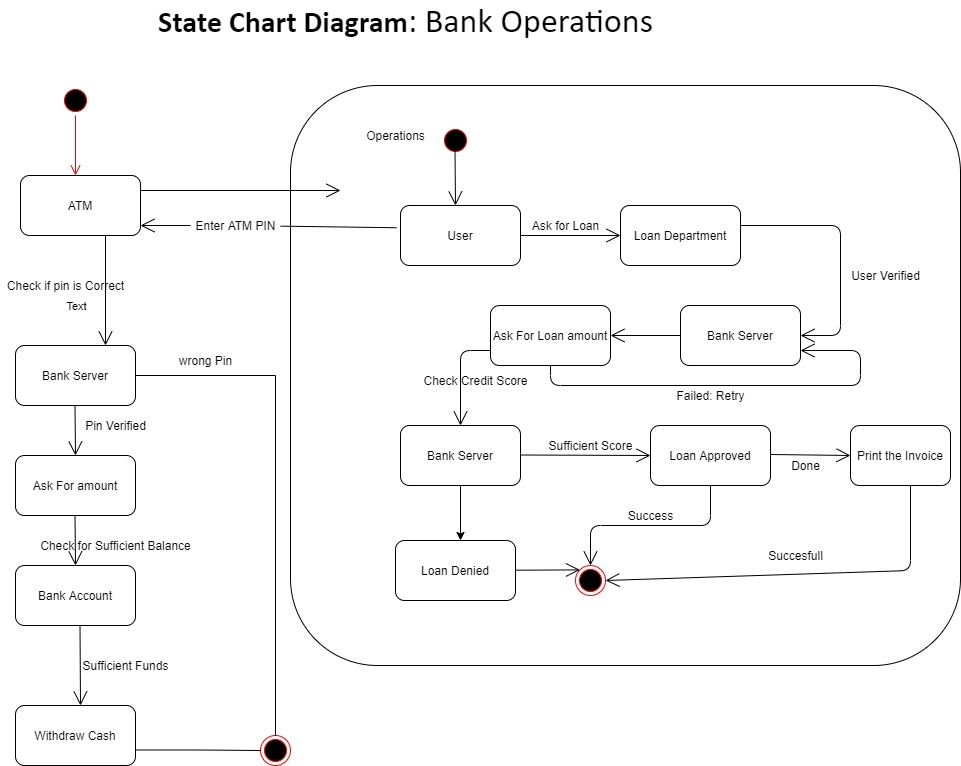

The diagram above was exported from draw.io. Its source (the exported page's mxGraphModel, read from the mxfile embedded in the PNG):
<mxGraphModel dx="1422" dy="727" grid="1" gridSize="10" guides="1" tooltips="1" connect="1" arrows="1" fold="1" page="1" pageScale="1" pageWidth="3300" pageHeight="4681" math="0" shadow="0">
  <root>
    <mxCell id="0" />
    <mxCell id="1" parent="0" />
    <mxCell id="rSDtrQqzJKgTFck8ZpD7-1" value="&lt;span style=&quot;font-family: &amp;#34;calibri&amp;#34;&quot;&gt;&lt;font&gt;&lt;b&gt;&lt;font style=&quot;font-size: 30px&quot;&gt;State Chart Diagram&lt;/font&gt;&lt;/b&gt;&lt;span style=&quot;font-size: 34px&quot;&gt;: Bank Operations&lt;/span&gt;&lt;/font&gt;&lt;/span&gt;" style="text;html=1;align=center;verticalAlign=middle;resizable=0;points=[];autosize=1;strokeColor=none;fillColor=none;" parent="1" vertex="1">
      <mxGeometry x="410" y="30" width="510" height="30" as="geometry" />
    </mxCell>
    <mxCell id="rSDtrQqzJKgTFck8ZpD7-2" value="ATM" style="rounded=1;whiteSpace=wrap;html=1;" parent="1" vertex="1">
      <mxGeometry x="280" y="200" width="120" height="60" as="geometry" />
    </mxCell>
    <mxCell id="rSDtrQqzJKgTFck8ZpD7-3" value="" style="ellipse;html=1;shape=startState;fillColor=#000000;strokeColor=#ff0000;" parent="1" vertex="1">
      <mxGeometry x="320" y="110" width="30" height="30" as="geometry" />
    </mxCell>
    <mxCell id="rSDtrQqzJKgTFck8ZpD7-4" value="" style="edgeStyle=orthogonalEdgeStyle;html=1;verticalAlign=bottom;endArrow=open;endSize=8;strokeColor=#ff0000;" parent="1" source="rSDtrQqzJKgTFck8ZpD7-3" edge="1">
      <mxGeometry relative="1" as="geometry">
        <mxPoint x="335" y="200" as="targetPoint" />
      </mxGeometry>
    </mxCell>
    <mxCell id="rSDtrQqzJKgTFck8ZpD7-6" value="Bank Server" style="rounded=1;whiteSpace=wrap;html=1;" parent="1" vertex="1">
      <mxGeometry x="275" y="370" width="120" height="60" as="geometry" />
    </mxCell>
    <mxCell id="rSDtrQqzJKgTFck8ZpD7-7" value="" style="endArrow=open;endFill=1;endSize=12;html=1;entryX=0.75;entryY=0;entryDx=0;entryDy=0;" parent="1" target="rSDtrQqzJKgTFck8ZpD7-6" edge="1">
      <mxGeometry width="160" relative="1" as="geometry">
        <mxPoint x="365" y="260" as="sourcePoint" />
        <mxPoint x="800" y="340" as="targetPoint" />
      </mxGeometry>
    </mxCell>
    <mxCell id="L9zDn0LcxiWzkKebb8es-20" value="Text" style="edgeLabel;html=1;align=center;verticalAlign=middle;resizable=0;points=[];" vertex="1" connectable="0" parent="rSDtrQqzJKgTFck8ZpD7-7">
      <mxGeometry x="0.2182" y="1" relative="1" as="geometry">
        <mxPoint x="-31" y="3" as="offset" />
      </mxGeometry>
    </mxCell>
    <mxCell id="rSDtrQqzJKgTFck8ZpD7-9" value="Pin Verified" style="text;html=1;align=center;verticalAlign=middle;resizable=0;points=[];autosize=1;strokeColor=none;fillColor=none;" parent="1" vertex="1">
      <mxGeometry x="335" y="440" width="80" height="20" as="geometry" />
    </mxCell>
    <mxCell id="rSDtrQqzJKgTFck8ZpD7-12" value="" style="rounded=1;whiteSpace=wrap;html=1;" parent="1" vertex="1">
      <mxGeometry x="550" y="110" width="670" height="580" as="geometry" />
    </mxCell>
    <mxCell id="rSDtrQqzJKgTFck8ZpD7-13" value="" style="endArrow=open;endFill=1;endSize=12;html=1;exitX=1;exitY=0.25;exitDx=0;exitDy=0;" parent="1" source="rSDtrQqzJKgTFck8ZpD7-2" edge="1">
      <mxGeometry width="160" relative="1" as="geometry">
        <mxPoint x="450.03999999999996" y="250" as="sourcePoint" />
        <mxPoint x="600" y="215" as="targetPoint" />
      </mxGeometry>
    </mxCell>
    <mxCell id="rSDtrQqzJKgTFck8ZpD7-14" value="Ask for Loan" style="text;html=1;align=center;verticalAlign=middle;resizable=0;points=[];autosize=1;strokeColor=none;fillColor=none;" parent="1" vertex="1">
      <mxGeometry x="785" y="240" width="80" height="20" as="geometry" />
    </mxCell>
    <mxCell id="rSDtrQqzJKgTFck8ZpD7-15" value="" style="endArrow=open;endFill=1;endSize=12;html=1;startArrow=none;" parent="1" source="rSDtrQqzJKgTFck8ZpD7-16" edge="1">
      <mxGeometry width="160" relative="1" as="geometry">
        <mxPoint x="600" y="250" as="sourcePoint" />
        <mxPoint x="400" y="250" as="targetPoint" />
      </mxGeometry>
    </mxCell>
    <mxCell id="rSDtrQqzJKgTFck8ZpD7-16" value="Enter ATM PIN" style="text;html=1;align=center;verticalAlign=middle;resizable=0;points=[];autosize=1;strokeColor=none;fillColor=none;" parent="1" vertex="1">
      <mxGeometry x="450" y="240" width="90" height="20" as="geometry" />
    </mxCell>
    <mxCell id="rSDtrQqzJKgTFck8ZpD7-17" value="" style="endArrow=none;endFill=1;endSize=12;html=1;exitX=-0.033;exitY=0.371;exitDx=0;exitDy=0;exitPerimeter=0;" parent="1" target="rSDtrQqzJKgTFck8ZpD7-16" edge="1" source="rSDtrQqzJKgTFck8ZpD7-25">
      <mxGeometry width="160" relative="1" as="geometry">
        <mxPoint x="600" y="250" as="sourcePoint" />
        <mxPoint x="400" y="250" as="targetPoint" />
      </mxGeometry>
    </mxCell>
    <mxCell id="rSDtrQqzJKgTFck8ZpD7-18" value="Operations" style="text;html=1;align=center;verticalAlign=middle;resizable=0;points=[];autosize=1;strokeColor=none;fillColor=none;" parent="1" vertex="1">
      <mxGeometry x="620" y="150" width="70" height="20" as="geometry" />
    </mxCell>
    <mxCell id="rSDtrQqzJKgTFck8ZpD7-19" value="" style="ellipse;html=1;shape=startState;fillColor=#000000;strokeColor=#ff0000;" parent="1" vertex="1">
      <mxGeometry x="700" y="150" width="30" height="30" as="geometry" />
    </mxCell>
    <mxCell id="rSDtrQqzJKgTFck8ZpD7-21" value="" style="endArrow=open;endFill=1;endSize=12;html=1;" parent="1" edge="1">
      <mxGeometry width="160" relative="1" as="geometry">
        <mxPoint x="714.5" y="175" as="sourcePoint" />
        <mxPoint x="715" y="230" as="targetPoint" />
      </mxGeometry>
    </mxCell>
    <mxCell id="rSDtrQqzJKgTFck8ZpD7-22" value="Ask For Loan amount" style="rounded=1;whiteSpace=wrap;html=1;" parent="1" vertex="1">
      <mxGeometry x="750" y="330" width="120" height="60" as="geometry" />
    </mxCell>
    <mxCell id="rSDtrQqzJKgTFck8ZpD7-23" value="Bank Server" style="rounded=1;whiteSpace=wrap;html=1;" parent="1" vertex="1">
      <mxGeometry x="940" y="330" width="120" height="60" as="geometry" />
    </mxCell>
    <mxCell id="rSDtrQqzJKgTFck8ZpD7-24" value="Loan Department" style="rounded=1;whiteSpace=wrap;html=1;" parent="1" vertex="1">
      <mxGeometry x="880" y="230" width="120" height="60" as="geometry" />
    </mxCell>
    <mxCell id="rSDtrQqzJKgTFck8ZpD7-25" value="User" style="rounded=1;whiteSpace=wrap;html=1;" parent="1" vertex="1">
      <mxGeometry x="660" y="230" width="120" height="60" as="geometry" />
    </mxCell>
    <mxCell id="rSDtrQqzJKgTFck8ZpD7-26" value="Bank Server" style="rounded=1;whiteSpace=wrap;html=1;" parent="1" vertex="1">
      <mxGeometry x="660" y="450" width="120" height="60" as="geometry" />
    </mxCell>
    <mxCell id="rSDtrQqzJKgTFck8ZpD7-27" value="Loan Approved" style="rounded=1;whiteSpace=wrap;html=1;" parent="1" vertex="1">
      <mxGeometry x="910" y="450" width="120" height="60" as="geometry" />
    </mxCell>
    <mxCell id="rSDtrQqzJKgTFck8ZpD7-28" value="" style="endArrow=open;endFill=1;endSize=12;html=1;exitX=1;exitY=0.5;exitDx=0;exitDy=0;entryX=0;entryY=0.5;entryDx=0;entryDy=0;" parent="1" source="rSDtrQqzJKgTFck8ZpD7-25" target="rSDtrQqzJKgTFck8ZpD7-24" edge="1">
      <mxGeometry width="160" relative="1" as="geometry">
        <mxPoint x="780" y="249.5" as="sourcePoint" />
        <mxPoint x="860" y="250" as="targetPoint" />
      </mxGeometry>
    </mxCell>
    <mxCell id="rSDtrQqzJKgTFck8ZpD7-29" value="" style="endArrow=open;endFill=1;endSize=12;html=1;entryX=1;entryY=0.5;entryDx=0;entryDy=0;" parent="1" target="rSDtrQqzJKgTFck8ZpD7-23" edge="1">
      <mxGeometry width="160" relative="1" as="geometry">
        <mxPoint x="1000" y="250" as="sourcePoint" />
        <mxPoint x="1180" y="249.5" as="targetPoint" />
        <Array as="points">
          <mxPoint x="1100" y="250" />
          <mxPoint x="1100" y="360" />
        </Array>
      </mxGeometry>
    </mxCell>
    <mxCell id="rSDtrQqzJKgTFck8ZpD7-30" value="" style="endArrow=open;endFill=1;endSize=12;html=1;exitX=0;exitY=0.5;exitDx=0;exitDy=0;entryX=1;entryY=0.5;entryDx=0;entryDy=0;" parent="1" source="rSDtrQqzJKgTFck8ZpD7-23" target="rSDtrQqzJKgTFck8ZpD7-22" edge="1">
      <mxGeometry width="160" relative="1" as="geometry">
        <mxPoint x="430" y="245" as="sourcePoint" />
        <mxPoint x="630" y="245" as="targetPoint" />
      </mxGeometry>
    </mxCell>
    <mxCell id="rSDtrQqzJKgTFck8ZpD7-31" value="" style="endArrow=open;endFill=1;endSize=12;html=1;exitX=0;exitY=0.75;exitDx=0;exitDy=0;entryX=0.5;entryY=0;entryDx=0;entryDy=0;" parent="1" source="rSDtrQqzJKgTFck8ZpD7-22" target="rSDtrQqzJKgTFck8ZpD7-26" edge="1">
      <mxGeometry width="160" relative="1" as="geometry">
        <mxPoint x="440" y="255" as="sourcePoint" />
        <mxPoint x="640" y="255" as="targetPoint" />
        <Array as="points">
          <mxPoint x="720" y="375" />
        </Array>
      </mxGeometry>
    </mxCell>
    <mxCell id="rSDtrQqzJKgTFck8ZpD7-32" value="" style="endArrow=open;endFill=1;endSize=12;html=1;exitX=0.6;exitY=1;exitDx=0;exitDy=0;exitPerimeter=0;entryX=1;entryY=0.5;entryDx=0;entryDy=0;" parent="1" source="TWyy8aO1y_jRFDVOgF2o-4" target="rSDtrQqzJKgTFck8ZpD7-33" edge="1">
      <mxGeometry width="160" relative="1" as="geometry">
        <mxPoint x="780" y="479.5" as="sourcePoint" />
        <mxPoint x="860" y="480" as="targetPoint" />
        <Array as="points">
          <mxPoint x="1170" y="595" />
        </Array>
      </mxGeometry>
    </mxCell>
    <mxCell id="rSDtrQqzJKgTFck8ZpD7-33" value="" style="ellipse;html=1;shape=endState;fillColor=#000000;strokeColor=#ff0000;" parent="1" vertex="1">
      <mxGeometry x="835" y="590" width="30" height="30" as="geometry" />
    </mxCell>
    <mxCell id="rSDtrQqzJKgTFck8ZpD7-34" value="" style="endArrow=open;endFill=1;endSize=12;html=1;exitX=0.5;exitY=1;exitDx=0;exitDy=0;entryX=0;entryY=0;entryDx=0;entryDy=0;startArrow=none;" parent="1" source="L9zDn0LcxiWzkKebb8es-1" target="rSDtrQqzJKgTFck8ZpD7-33" edge="1">
      <mxGeometry width="160" relative="1" as="geometry">
        <mxPoint x="930" y="520" as="sourcePoint" />
        <mxPoint x="850" y="605" as="targetPoint" />
        <Array as="points">
          <mxPoint x="720" y="595" />
        </Array>
      </mxGeometry>
    </mxCell>
    <mxCell id="rSDtrQqzJKgTFck8ZpD7-36" value="Succesfull" style="text;html=1;align=center;verticalAlign=middle;resizable=0;points=[];autosize=1;strokeColor=none;fillColor=none;" parent="1" vertex="1">
      <mxGeometry x="1020" y="570" width="70" height="20" as="geometry" />
    </mxCell>
    <mxCell id="rSDtrQqzJKgTFck8ZpD7-37" value="" style="endArrow=open;endFill=1;endSize=12;html=1;exitX=1;exitY=0.25;exitDx=0;exitDy=0;" parent="1" edge="1">
      <mxGeometry width="160" relative="1" as="geometry">
        <mxPoint x="780" y="479.5" as="sourcePoint" />
        <mxPoint x="910" y="480" as="targetPoint" />
      </mxGeometry>
    </mxCell>
    <mxCell id="TWyy8aO1y_jRFDVOgF2o-1" value="User Verified" style="text;html=1;align=center;verticalAlign=middle;resizable=0;points=[];autosize=1;strokeColor=none;fillColor=none;" parent="1" vertex="1">
      <mxGeometry x="1105" y="290" width="80" height="20" as="geometry" />
    </mxCell>
    <mxCell id="TWyy8aO1y_jRFDVOgF2o-2" value="Check Credit Score" style="text;html=1;align=center;verticalAlign=middle;resizable=0;points=[];autosize=1;strokeColor=none;fillColor=none;" parent="1" vertex="1">
      <mxGeometry x="675" y="395" width="120" height="20" as="geometry" />
    </mxCell>
    <mxCell id="TWyy8aO1y_jRFDVOgF2o-3" value="Sufficient Score" style="text;html=1;align=center;verticalAlign=middle;resizable=0;points=[];autosize=1;strokeColor=none;fillColor=none;" parent="1" vertex="1">
      <mxGeometry x="800" y="460" width="100" height="20" as="geometry" />
    </mxCell>
    <mxCell id="TWyy8aO1y_jRFDVOgF2o-4" value="Print the Invoice" style="rounded=1;whiteSpace=wrap;html=1;" parent="1" vertex="1">
      <mxGeometry x="1110" y="450" width="100" height="60" as="geometry" />
    </mxCell>
    <mxCell id="TWyy8aO1y_jRFDVOgF2o-5" value="" style="endArrow=open;endFill=1;endSize=12;html=1;exitX=1;exitY=0.25;exitDx=0;exitDy=0;entryX=0;entryY=0.5;entryDx=0;entryDy=0;" parent="1" target="TWyy8aO1y_jRFDVOgF2o-4" edge="1">
      <mxGeometry width="160" relative="1" as="geometry">
        <mxPoint x="1030" y="479" as="sourcePoint" />
        <mxPoint x="1090" y="480" as="targetPoint" />
      </mxGeometry>
    </mxCell>
    <mxCell id="TWyy8aO1y_jRFDVOgF2o-6" value="Done" style="text;html=1;align=center;verticalAlign=middle;resizable=0;points=[];autosize=1;strokeColor=none;fillColor=none;" parent="1" vertex="1">
      <mxGeometry x="1045" y="480" width="40" height="20" as="geometry" />
    </mxCell>
    <mxCell id="TWyy8aO1y_jRFDVOgF2o-8" value="" style="endArrow=open;endFill=1;endSize=12;html=1;exitX=0.5;exitY=1;exitDx=0;exitDy=0;entryX=1;entryY=0.75;entryDx=0;entryDy=0;" parent="1" source="rSDtrQqzJKgTFck8ZpD7-22" target="rSDtrQqzJKgTFck8ZpD7-23" edge="1">
      <mxGeometry width="160" relative="1" as="geometry">
        <mxPoint x="950" y="370" as="sourcePoint" />
        <mxPoint x="880" y="370" as="targetPoint" />
        <Array as="points">
          <mxPoint x="810" y="410" />
          <mxPoint x="1120" y="410" />
          <mxPoint x="1120" y="375" />
        </Array>
      </mxGeometry>
    </mxCell>
    <mxCell id="TWyy8aO1y_jRFDVOgF2o-9" value="Failed: Retry" style="text;html=1;align=center;verticalAlign=middle;resizable=0;points=[];autosize=1;strokeColor=none;fillColor=none;" parent="1" vertex="1">
      <mxGeometry x="930" y="410" width="80" height="20" as="geometry" />
    </mxCell>
    <mxCell id="RgJIDgCZahEfWNYuDXdx-1" value="" style="endArrow=open;endFill=1;endSize=12;html=1;exitX=0.5;exitY=1;exitDx=0;exitDy=0;entryX=0.5;entryY=0;entryDx=0;entryDy=0;" parent="1" source="rSDtrQqzJKgTFck8ZpD7-27" target="rSDtrQqzJKgTFck8ZpD7-33" edge="1">
      <mxGeometry width="160" relative="1" as="geometry">
        <mxPoint x="850" y="540" as="sourcePoint" />
        <mxPoint x="980" y="540.5" as="targetPoint" />
        <Array as="points">
          <mxPoint x="970" y="550" />
          <mxPoint x="850" y="550" />
        </Array>
      </mxGeometry>
    </mxCell>
    <mxCell id="RgJIDgCZahEfWNYuDXdx-2" value="Success" style="text;html=1;align=center;verticalAlign=middle;resizable=0;points=[];autosize=1;strokeColor=none;fillColor=none;" parent="1" vertex="1">
      <mxGeometry x="880" y="530" width="60" height="20" as="geometry" />
    </mxCell>
    <mxCell id="L9zDn0LcxiWzkKebb8es-1" value="Loan Denied" style="rounded=1;whiteSpace=wrap;html=1;" vertex="1" parent="1">
      <mxGeometry x="655" y="565" width="120" height="60" as="geometry" />
    </mxCell>
    <mxCell id="L9zDn0LcxiWzkKebb8es-3" value="" style="endArrow=classic;html=1;rounded=0;edgeStyle=orthogonalEdgeStyle;" edge="1" parent="1" target="L9zDn0LcxiWzkKebb8es-1">
      <mxGeometry width="50" height="50" relative="1" as="geometry">
        <mxPoint x="720" y="510" as="sourcePoint" />
        <mxPoint x="720" y="550" as="targetPoint" />
        <Array as="points">
          <mxPoint x="720" y="510" />
          <mxPoint x="720" y="510" />
        </Array>
      </mxGeometry>
    </mxCell>
    <mxCell id="L9zDn0LcxiWzkKebb8es-5" value="Ask For amount" style="rounded=1;whiteSpace=wrap;html=1;" vertex="1" parent="1">
      <mxGeometry x="275" y="480" width="120" height="60" as="geometry" />
    </mxCell>
    <mxCell id="L9zDn0LcxiWzkKebb8es-6" value="Bank Account" style="rounded=1;whiteSpace=wrap;html=1;" vertex="1" parent="1">
      <mxGeometry x="275" y="590" width="120" height="60" as="geometry" />
    </mxCell>
    <mxCell id="L9zDn0LcxiWzkKebb8es-7" value="Withdraw Cash" style="rounded=1;whiteSpace=wrap;html=1;" vertex="1" parent="1">
      <mxGeometry x="275" y="730" width="120" height="60" as="geometry" />
    </mxCell>
    <mxCell id="L9zDn0LcxiWzkKebb8es-8" value="" style="endArrow=open;endFill=1;endSize=12;html=1;entryX=0.5;entryY=0;entryDx=0;entryDy=0;" edge="1" parent="1" target="L9zDn0LcxiWzkKebb8es-5">
      <mxGeometry width="160" relative="1" as="geometry">
        <mxPoint x="334.5" y="430" as="sourcePoint" />
        <mxPoint x="335" y="490" as="targetPoint" />
      </mxGeometry>
    </mxCell>
    <mxCell id="L9zDn0LcxiWzkKebb8es-10" value="" style="endArrow=open;endFill=1;endSize=12;html=1;entryX=0.5;entryY=0;entryDx=0;entryDy=0;" edge="1" parent="1">
      <mxGeometry width="160" relative="1" as="geometry">
        <mxPoint x="334.5" y="540" as="sourcePoint" />
        <mxPoint x="335" y="590" as="targetPoint" />
      </mxGeometry>
    </mxCell>
    <mxCell id="L9zDn0LcxiWzkKebb8es-11" value="" style="endArrow=open;endFill=1;endSize=12;html=1;" edge="1" parent="1">
      <mxGeometry width="160" relative="1" as="geometry">
        <mxPoint x="339.5" y="650" as="sourcePoint" />
        <mxPoint x="340" y="730" as="targetPoint" />
      </mxGeometry>
    </mxCell>
    <mxCell id="L9zDn0LcxiWzkKebb8es-12" value="" style="ellipse;html=1;shape=endState;fillColor=#000000;strokeColor=#ff0000;" vertex="1" parent="1">
      <mxGeometry x="520" y="760" width="30" height="30" as="geometry" />
    </mxCell>
    <mxCell id="L9zDn0LcxiWzkKebb8es-15" value="" style="endArrow=none;html=1;rounded=0;edgeStyle=orthogonalEdgeStyle;exitX=1;exitY=0.5;exitDx=0;exitDy=0;" edge="1" parent="1" source="rSDtrQqzJKgTFck8ZpD7-6" target="L9zDn0LcxiWzkKebb8es-12">
      <mxGeometry width="50" height="50" relative="1" as="geometry">
        <mxPoint x="395" y="400" as="sourcePoint" />
        <mxPoint x="515" y="762.5" as="targetPoint" />
        <Array as="points" />
      </mxGeometry>
    </mxCell>
    <mxCell id="L9zDn0LcxiWzkKebb8es-16" value="" style="endArrow=none;html=1;rounded=0;edgeStyle=orthogonalEdgeStyle;entryX=0;entryY=0.5;entryDx=0;entryDy=0;" edge="1" parent="1" target="L9zDn0LcxiWzkKebb8es-12">
      <mxGeometry width="50" height="50" relative="1" as="geometry">
        <mxPoint x="395" y="774.5" as="sourcePoint" />
        <mxPoint x="445" y="774.5" as="targetPoint" />
      </mxGeometry>
    </mxCell>
    <mxCell id="L9zDn0LcxiWzkKebb8es-18" value="Check for Sufficient Balance" style="text;html=1;align=center;verticalAlign=middle;resizable=0;points=[];autosize=1;strokeColor=none;fillColor=none;" vertex="1" parent="1">
      <mxGeometry x="290" y="560" width="170" height="20" as="geometry" />
    </mxCell>
    <mxCell id="L9zDn0LcxiWzkKebb8es-19" value="Sufficient Funds" style="text;html=1;align=center;verticalAlign=middle;resizable=0;points=[];autosize=1;strokeColor=none;fillColor=none;" vertex="1" parent="1">
      <mxGeometry x="335" y="680" width="100" height="20" as="geometry" />
    </mxCell>
    <mxCell id="L9zDn0LcxiWzkKebb8es-21" value="Check if pin is Correct" style="text;html=1;align=center;verticalAlign=middle;resizable=0;points=[];autosize=1;strokeColor=none;fillColor=none;" vertex="1" parent="1">
      <mxGeometry x="260" y="300" width="130" height="20" as="geometry" />
    </mxCell>
    <mxCell id="L9zDn0LcxiWzkKebb8es-22" value="wrong Pin" style="text;html=1;align=center;verticalAlign=middle;resizable=0;points=[];autosize=1;strokeColor=none;fillColor=none;" vertex="1" parent="1">
      <mxGeometry x="430" y="375" width="70" height="20" as="geometry" />
    </mxCell>
  </root>
</mxGraphModel>